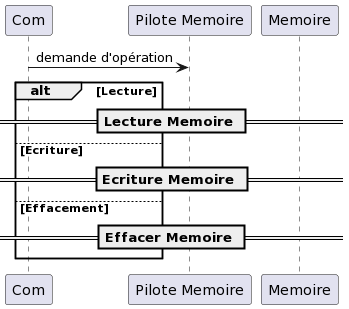

The diagram above was rendered by PlantUML. Its source (embedded in the PNG):
@startuml
' Définition des participants
participant "Com" as com
participant "Pilote Memoire" as MemoryDriver
participant "Memoire" as mem

' Début du diagramme de séquence global
com -> MemoryDriver : demande d'opération
' Activation du pilote de mémoire pour montrer qu'il traite la demande

alt Lecture
    == Lecture Memoire ==
else Ecriture
    == Ecriture Memoire ==
else Effacement
    == Effacer Memoire ==
end

' Fin du diagramme de séquence global
@enduml